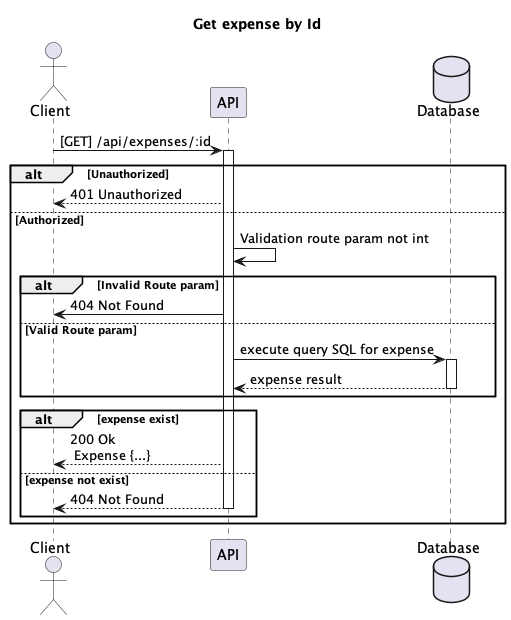

The diagram above was rendered by PlantUML. Its source (embedded in the PNG):
@startuml

title: Get expense by Id
actor Client
participant API
database Database 

Client -> API: [GET] /api/expenses/:id
activate API
alt Unauthorized
API --> Client: 401 Unauthorized
else Authorized
API -> API: Validation route param not int
alt Invalid Route param
API -> Client: 404 Not Found
else Valid Route param
API -> Database: execute query SQL for expense
activate Database
Database --> API: expense result
deactivate Database
end
alt expense exist
API --> Client: 200 Ok \n Expense {...}
else expense not exist
API --> Client: 404 Not Found
deactivate API
end
end

@enduml